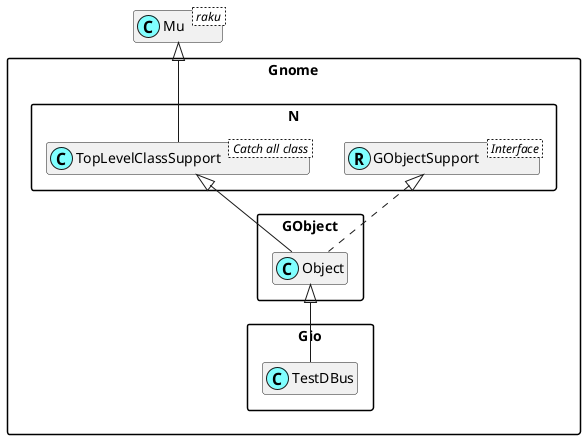

The diagram above was rendered by PlantUML. Its source (embedded in the PNG):
@startuml
'scale 0.8

skinparam packageStyle rectangle
skinparam stereotypeCBackgroundColor #80ffff
set namespaceSeparator ::
hide members

class Mu < raku >

class Gnome::N::TopLevelClassSupport < Catch all class >
Mu <|-- Gnome::N::TopLevelClassSupport

Interface Gnome::N::GObjectSupport < Interface >
class Gnome::N::GObjectSupport <<(R,#80ffff)>>
Gnome::GObject::Object <|-- Gnome::Gio::TestDBus
Gnome::N::TopLevelClassSupport <|-- Gnome::GObject::Object
Gnome::N::GObjectSupport <|. Gnome::GObject::Object

@enduml